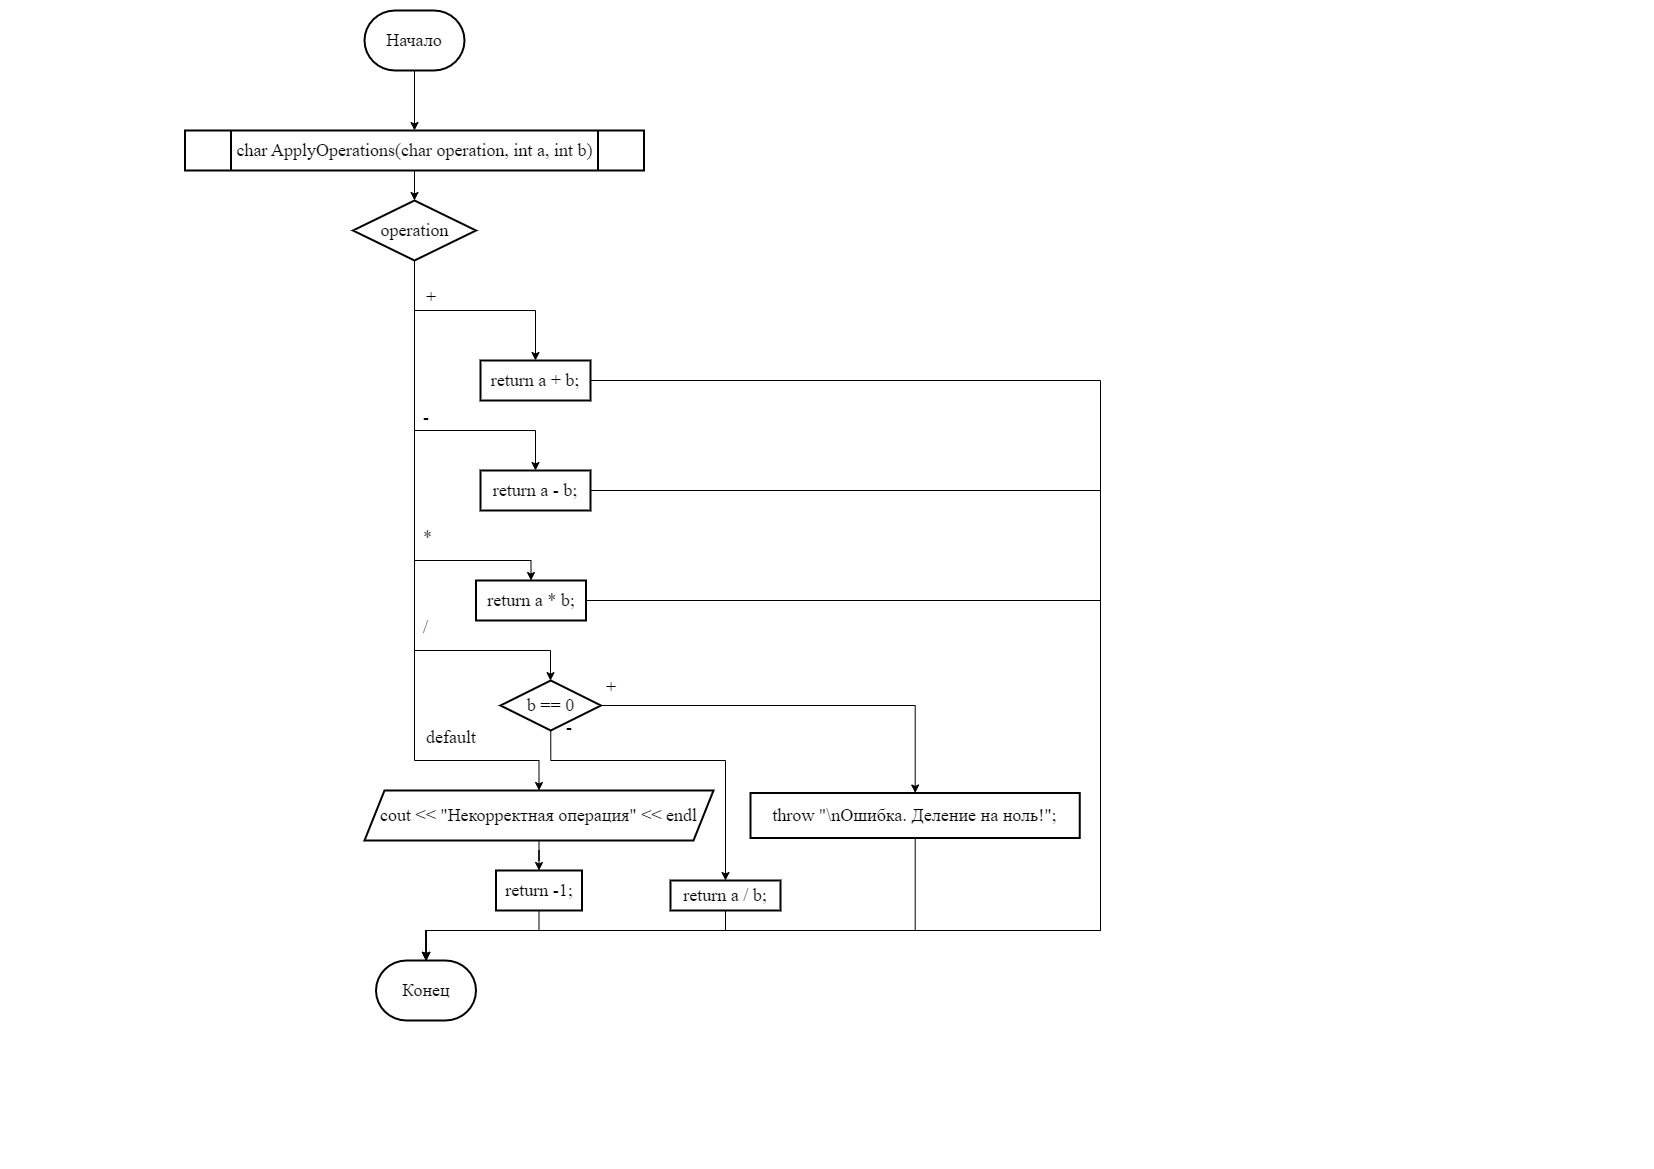

The diagram above was exported from draw.io. Its source (the exported page's mxGraphModel, read from the mxfile embedded in the PNG):
<mxGraphModel dx="1050" dy="522" grid="1" gridSize="10" guides="1" tooltips="1" connect="1" arrows="1" fold="1" page="1" pageScale="1" pageWidth="827" pageHeight="1169" math="0" shadow="0">
  <root>
    <mxCell id="0" />
    <mxCell id="1" parent="0" />
    <mxCell id="Pup1CCLIfOrQxBfts4lM-1" value="" style="edgeStyle=orthogonalEdgeStyle;rounded=0;orthogonalLoop=1;jettySize=auto;html=1;" edge="1" parent="1" source="Pup1CCLIfOrQxBfts4lM-2" target="Pup1CCLIfOrQxBfts4lM-5">
      <mxGeometry relative="1" as="geometry" />
    </mxCell>
    <mxCell id="Pup1CCLIfOrQxBfts4lM-2" value="Начало" style="strokeWidth=2;html=1;shape=mxgraph.flowchart.terminator;whiteSpace=wrap;fontFamily=Times New Roman;fontSize=18;" vertex="1" parent="1">
      <mxGeometry x="364" y="10" width="100" height="60" as="geometry" />
    </mxCell>
    <mxCell id="Pup1CCLIfOrQxBfts4lM-3" value="Конец" style="strokeWidth=2;html=1;shape=mxgraph.flowchart.terminator;whiteSpace=wrap;fontFamily=Times New Roman;fontSize=18;" vertex="1" parent="1">
      <mxGeometry x="375.5" y="960" width="100" height="60" as="geometry" />
    </mxCell>
    <mxCell id="Pup1CCLIfOrQxBfts4lM-4" value="" style="edgeStyle=orthogonalEdgeStyle;rounded=0;orthogonalLoop=1;jettySize=auto;html=1;" edge="1" parent="1" source="Pup1CCLIfOrQxBfts4lM-5" target="Pup1CCLIfOrQxBfts4lM-10">
      <mxGeometry relative="1" as="geometry" />
    </mxCell>
    <mxCell id="Pup1CCLIfOrQxBfts4lM-5" value="char ApplyOperations(char operation, int a, int b)" style="shape=process;whiteSpace=wrap;html=1;backgroundOutline=1;fontSize=18;fontFamily=Times New Roman;strokeWidth=2;" vertex="1" parent="1">
      <mxGeometry x="184.5" y="130" width="459" height="40" as="geometry" />
    </mxCell>
    <mxCell id="Pup1CCLIfOrQxBfts4lM-6" value="" style="edgeStyle=orthogonalEdgeStyle;rounded=0;orthogonalLoop=1;jettySize=auto;html=1;exitX=0.5;exitY=1;exitDx=0;exitDy=0;entryX=0.5;entryY=0;entryDx=0;entryDy=0;" edge="1" parent="1" source="Pup1CCLIfOrQxBfts4lM-10" target="Pup1CCLIfOrQxBfts4lM-11">
      <mxGeometry relative="1" as="geometry">
        <Array as="points">
          <mxPoint x="414" y="310" />
          <mxPoint x="535" y="310" />
        </Array>
      </mxGeometry>
    </mxCell>
    <mxCell id="Pup1CCLIfOrQxBfts4lM-7" style="edgeStyle=orthogonalEdgeStyle;rounded=0;orthogonalLoop=1;jettySize=auto;html=1;exitX=0.5;exitY=1;exitDx=0;exitDy=0;entryX=0.5;entryY=0;entryDx=0;entryDy=0;" edge="1" parent="1" source="Pup1CCLIfOrQxBfts4lM-10" target="Pup1CCLIfOrQxBfts4lM-14">
      <mxGeometry relative="1" as="geometry">
        <Array as="points">
          <mxPoint x="414" y="430" />
          <mxPoint x="535" y="430" />
        </Array>
      </mxGeometry>
    </mxCell>
    <mxCell id="Pup1CCLIfOrQxBfts4lM-30" value="" style="edgeStyle=orthogonalEdgeStyle;rounded=0;orthogonalLoop=1;jettySize=auto;html=1;entryX=0.5;entryY=0;entryDx=0;entryDy=0;" edge="1" parent="1" source="Pup1CCLIfOrQxBfts4lM-10" target="Pup1CCLIfOrQxBfts4lM-29">
      <mxGeometry relative="1" as="geometry">
        <Array as="points">
          <mxPoint x="414" y="760" />
          <mxPoint x="539" y="760" />
        </Array>
      </mxGeometry>
    </mxCell>
    <mxCell id="Pup1CCLIfOrQxBfts4lM-32" style="edgeStyle=orthogonalEdgeStyle;rounded=0;orthogonalLoop=1;jettySize=auto;html=1;exitX=0.5;exitY=1;exitDx=0;exitDy=0;entryX=0.5;entryY=0;entryDx=0;entryDy=0;" edge="1" parent="1" source="Pup1CCLIfOrQxBfts4lM-10" target="Pup1CCLIfOrQxBfts4lM-17">
      <mxGeometry relative="1" as="geometry">
        <Array as="points">
          <mxPoint x="414" y="560" />
          <mxPoint x="531" y="560" />
        </Array>
      </mxGeometry>
    </mxCell>
    <mxCell id="Pup1CCLIfOrQxBfts4lM-34" value="" style="edgeStyle=orthogonalEdgeStyle;rounded=0;orthogonalLoop=1;jettySize=auto;html=1;exitX=0.5;exitY=1;exitDx=0;exitDy=0;" edge="1" parent="1" source="Pup1CCLIfOrQxBfts4lM-10" target="Pup1CCLIfOrQxBfts4lM-33">
      <mxGeometry relative="1" as="geometry">
        <Array as="points">
          <mxPoint x="414" y="650" />
          <mxPoint x="550" y="650" />
        </Array>
      </mxGeometry>
    </mxCell>
    <mxCell id="Pup1CCLIfOrQxBfts4lM-10" value="operation" style="rhombus;whiteSpace=wrap;html=1;fontSize=18;fontFamily=Times New Roman;strokeWidth=2;" vertex="1" parent="1">
      <mxGeometry x="352.5" y="200" width="123" height="60" as="geometry" />
    </mxCell>
    <mxCell id="Pup1CCLIfOrQxBfts4lM-11" value="return a + b;" style="whiteSpace=wrap;html=1;fontSize=18;fontFamily=Times New Roman;strokeWidth=2;" vertex="1" parent="1">
      <mxGeometry x="480" y="360" width="110" height="40" as="geometry" />
    </mxCell>
    <mxCell id="Pup1CCLIfOrQxBfts4lM-13" value="+" style="text;whiteSpace=wrap;fontFamily=Times New Roman;fontSize=18;" vertex="1" parent="1">
      <mxGeometry x="424" y="280" width="40" height="30" as="geometry" />
    </mxCell>
    <mxCell id="Pup1CCLIfOrQxBfts4lM-46" style="edgeStyle=orthogonalEdgeStyle;rounded=0;orthogonalLoop=1;jettySize=auto;html=1;exitX=1;exitY=0.5;exitDx=0;exitDy=0;" edge="1" parent="1" source="Pup1CCLIfOrQxBfts4lM-14" target="Pup1CCLIfOrQxBfts4lM-3">
      <mxGeometry relative="1" as="geometry">
        <Array as="points">
          <mxPoint x="1100" y="490" />
          <mxPoint x="1100" y="930" />
          <mxPoint x="426" y="930" />
        </Array>
      </mxGeometry>
    </mxCell>
    <mxCell id="Pup1CCLIfOrQxBfts4lM-14" value="return a - b;" style="whiteSpace=wrap;html=1;fontSize=18;fontFamily=Times New Roman;strokeWidth=2;" vertex="1" parent="1">
      <mxGeometry x="480" y="470" width="110" height="40" as="geometry" />
    </mxCell>
    <mxCell id="Pup1CCLIfOrQxBfts4lM-16" value="-" style="text;whiteSpace=wrap;fontFamily=Times New Roman;fontSize=18;" vertex="1" parent="1">
      <mxGeometry x="421" y="400" width="40" height="30" as="geometry" />
    </mxCell>
    <mxCell id="Pup1CCLIfOrQxBfts4lM-17" value="return a * b;" style="whiteSpace=wrap;html=1;fontSize=18;fontFamily=Times New Roman;strokeWidth=2;" vertex="1" parent="1">
      <mxGeometry x="475.5" y="580" width="110" height="40" as="geometry" />
    </mxCell>
    <mxCell id="Pup1CCLIfOrQxBfts4lM-19" value="*" style="text;whiteSpace=wrap;fontFamily=Times New Roman;fontSize=18;" vertex="1" parent="1">
      <mxGeometry x="421" y="520" width="40" height="30" as="geometry" />
    </mxCell>
    <mxCell id="Pup1CCLIfOrQxBfts4lM-20" value="/" style="text;whiteSpace=wrap;fontFamily=Times New Roman;fontSize=18;" vertex="1" parent="1">
      <mxGeometry x="421" y="610" width="40" height="30" as="geometry" />
    </mxCell>
    <mxCell id="Pup1CCLIfOrQxBfts4lM-25" value="return -1;" style="whiteSpace=wrap;html=1;fontSize=18;fontFamily=Times New Roman;strokeWidth=2;" vertex="1" parent="1">
      <mxGeometry x="495.5" y="870" width="86" height="40" as="geometry" />
    </mxCell>
    <mxCell id="Pup1CCLIfOrQxBfts4lM-27" value="default" style="text;whiteSpace=wrap;fontFamily=Times New Roman;fontSize=18;" vertex="1" parent="1">
      <mxGeometry x="424" y="720" width="40" height="30" as="geometry" />
    </mxCell>
    <mxCell id="Pup1CCLIfOrQxBfts4lM-31" value="" style="edgeStyle=orthogonalEdgeStyle;rounded=0;orthogonalLoop=1;jettySize=auto;html=1;" edge="1" parent="1" source="Pup1CCLIfOrQxBfts4lM-29" target="Pup1CCLIfOrQxBfts4lM-25">
      <mxGeometry relative="1" as="geometry" />
    </mxCell>
    <mxCell id="Pup1CCLIfOrQxBfts4lM-29" value="cout &amp;lt;&amp;lt; &quot;Некорректная операция&quot; &amp;lt;&amp;lt; endl" style="shape=parallelogram;perimeter=parallelogramPerimeter;whiteSpace=wrap;html=1;fixedSize=1;fontSize=18;fontFamily=Times New Roman;strokeWidth=2;" vertex="1" parent="1">
      <mxGeometry x="364" y="790" width="349" height="50" as="geometry" />
    </mxCell>
    <mxCell id="Pup1CCLIfOrQxBfts4lM-36" value="" style="edgeStyle=orthogonalEdgeStyle;rounded=0;orthogonalLoop=1;jettySize=auto;html=1;" edge="1" parent="1" source="Pup1CCLIfOrQxBfts4lM-33" target="Pup1CCLIfOrQxBfts4lM-35">
      <mxGeometry relative="1" as="geometry" />
    </mxCell>
    <mxCell id="Pup1CCLIfOrQxBfts4lM-41" style="edgeStyle=orthogonalEdgeStyle;rounded=0;orthogonalLoop=1;jettySize=auto;html=1;exitX=0.5;exitY=1;exitDx=0;exitDy=0;entryX=0.5;entryY=0;entryDx=0;entryDy=0;" edge="1" parent="1" source="Pup1CCLIfOrQxBfts4lM-33" target="Pup1CCLIfOrQxBfts4lM-40">
      <mxGeometry relative="1" as="geometry">
        <Array as="points">
          <mxPoint x="550" y="760" />
          <mxPoint x="725" y="760" />
        </Array>
      </mxGeometry>
    </mxCell>
    <mxCell id="Pup1CCLIfOrQxBfts4lM-33" value="b == 0" style="rhombus;whiteSpace=wrap;html=1;fontSize=18;fontFamily=Times New Roman;strokeWidth=2;" vertex="1" parent="1">
      <mxGeometry x="500" y="680" width="100.5" height="50" as="geometry" />
    </mxCell>
    <mxCell id="Pup1CCLIfOrQxBfts4lM-35" value="throw &quot;\nОшибка. Деление на ноль!&quot;;" style="whiteSpace=wrap;html=1;fontSize=18;fontFamily=Times New Roman;strokeWidth=2;" vertex="1" parent="1">
      <mxGeometry x="750" y="792.5" width="329.25" height="45" as="geometry" />
    </mxCell>
    <mxCell id="Pup1CCLIfOrQxBfts4lM-37" value="+" style="text;whiteSpace=wrap;fontFamily=Times New Roman;fontSize=18;" vertex="1" parent="1">
      <mxGeometry x="603.5" y="670" width="40" height="30" as="geometry" />
    </mxCell>
    <mxCell id="Pup1CCLIfOrQxBfts4lM-38" value="-" style="text;whiteSpace=wrap;fontFamily=Times New Roman;fontSize=18;" vertex="1" parent="1">
      <mxGeometry x="563.5" y="710" width="40" height="30" as="geometry" />
    </mxCell>
    <mxCell id="Pup1CCLIfOrQxBfts4lM-40" value="return a / b;" style="whiteSpace=wrap;html=1;fontSize=18;fontFamily=Times New Roman;strokeWidth=2;" vertex="1" parent="1">
      <mxGeometry x="670" y="880" width="110" height="30" as="geometry" />
    </mxCell>
    <mxCell id="Pup1CCLIfOrQxBfts4lM-42" style="edgeStyle=orthogonalEdgeStyle;rounded=0;orthogonalLoop=1;jettySize=auto;html=1;entryX=0.5;entryY=0;entryDx=0;entryDy=0;entryPerimeter=0;" edge="1" parent="1" source="Pup1CCLIfOrQxBfts4lM-25" target="Pup1CCLIfOrQxBfts4lM-3">
      <mxGeometry relative="1" as="geometry">
        <Array as="points">
          <mxPoint x="539" y="930" />
          <mxPoint x="426" y="930" />
        </Array>
      </mxGeometry>
    </mxCell>
    <mxCell id="Pup1CCLIfOrQxBfts4lM-43" style="edgeStyle=orthogonalEdgeStyle;rounded=0;orthogonalLoop=1;jettySize=auto;html=1;entryX=0.5;entryY=0;entryDx=0;entryDy=0;entryPerimeter=0;" edge="1" parent="1" source="Pup1CCLIfOrQxBfts4lM-40" target="Pup1CCLIfOrQxBfts4lM-3">
      <mxGeometry relative="1" as="geometry">
        <Array as="points">
          <mxPoint x="725" y="930" />
          <mxPoint x="426" y="930" />
        </Array>
      </mxGeometry>
    </mxCell>
    <mxCell id="Pup1CCLIfOrQxBfts4lM-44" style="edgeStyle=orthogonalEdgeStyle;rounded=0;orthogonalLoop=1;jettySize=auto;html=1;entryX=0.5;entryY=0;entryDx=0;entryDy=0;entryPerimeter=0;" edge="1" parent="1" source="Pup1CCLIfOrQxBfts4lM-35" target="Pup1CCLIfOrQxBfts4lM-3">
      <mxGeometry relative="1" as="geometry">
        <Array as="points">
          <mxPoint x="915" y="930" />
          <mxPoint x="426" y="930" />
        </Array>
      </mxGeometry>
    </mxCell>
    <mxCell id="Pup1CCLIfOrQxBfts4lM-45" style="edgeStyle=orthogonalEdgeStyle;rounded=0;orthogonalLoop=1;jettySize=auto;html=1;entryX=0.5;entryY=0;entryDx=0;entryDy=0;entryPerimeter=0;exitX=1;exitY=0.5;exitDx=0;exitDy=0;" edge="1" parent="1" source="Pup1CCLIfOrQxBfts4lM-17" target="Pup1CCLIfOrQxBfts4lM-3">
      <mxGeometry relative="1" as="geometry">
        <Array as="points">
          <mxPoint x="1100" y="600" />
          <mxPoint x="1100" y="930" />
          <mxPoint x="426" y="930" />
        </Array>
      </mxGeometry>
    </mxCell>
    <mxCell id="Pup1CCLIfOrQxBfts4lM-47" style="edgeStyle=orthogonalEdgeStyle;rounded=0;orthogonalLoop=1;jettySize=auto;html=1;entryX=0.5;entryY=0;entryDx=0;entryDy=0;entryPerimeter=0;exitX=1;exitY=0.5;exitDx=0;exitDy=0;" edge="1" parent="1" source="Pup1CCLIfOrQxBfts4lM-11" target="Pup1CCLIfOrQxBfts4lM-3">
      <mxGeometry relative="1" as="geometry">
        <Array as="points">
          <mxPoint x="1100" y="380" />
          <mxPoint x="1100" y="930" />
          <mxPoint x="426" y="930" />
        </Array>
      </mxGeometry>
    </mxCell>
  </root>
</mxGraphModel>